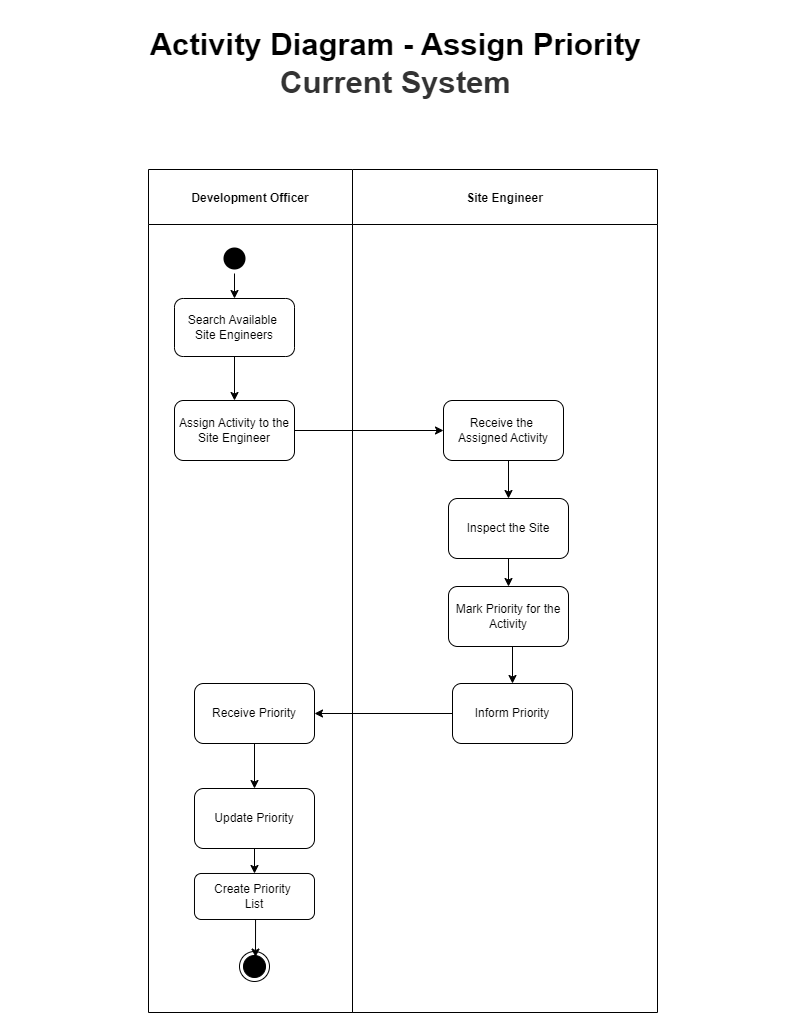

The diagram above was exported from draw.io. Its source (the exported page's mxGraphModel, read from the mxfile embedded in the PNG):
<mxGraphModel dx="1955" dy="2786" grid="0" gridSize="10" guides="1" tooltips="1" connect="1" arrows="1" fold="1" page="1" pageScale="1" pageWidth="850" pageHeight="1100" math="0" shadow="0">
  <root>
    <mxCell id="cDMK6hW-whpDFLKoxZO3-0" />
    <mxCell id="cDMK6hW-whpDFLKoxZO3-1" parent="cDMK6hW-whpDFLKoxZO3-0" />
    <mxCell id="cDMK6hW-whpDFLKoxZO3-2" value="Activity Diagram - Assign Priority&lt;div style=&quot;font-size: 31px;&quot;&gt;&lt;font style=&quot;font-size: 31px;&quot; color=&quot;#333333&quot;&gt;Current System&lt;/font&gt;&lt;/div&gt;" style="text;html=1;align=center;verticalAlign=middle;whiteSpace=wrap;rounded=0;fontSize=31;labelBackgroundColor=none;fontColor=#000000;fontStyle=1" parent="cDMK6hW-whpDFLKoxZO3-1" vertex="1">
      <mxGeometry x="-821" y="-2194" width="779" height="113" as="geometry" />
    </mxCell>
    <mxCell id="cDMK6hW-whpDFLKoxZO3-3" style="edgeStyle=orthogonalEdgeStyle;rounded=0;orthogonalLoop=1;jettySize=auto;html=1;exitX=0.5;exitY=1;exitDx=0;exitDy=0;" parent="cDMK6hW-whpDFLKoxZO3-1" source="cDMK6hW-whpDFLKoxZO3-2" target="cDMK6hW-whpDFLKoxZO3-2" edge="1">
      <mxGeometry relative="1" as="geometry" />
    </mxCell>
    <mxCell id="cDMK6hW-whpDFLKoxZO3-4" value="Info" style="swimlane;childLayout=stackLayout;resizeParent=1;resizeParentMax=0;startSize=20;horizontal=0;horizontalStack=1;strokeColor=none;fontColor=none;noLabel=1;" parent="cDMK6hW-whpDFLKoxZO3-1" vertex="1">
      <mxGeometry x="-699" y="-2031" width="529" height="843" as="geometry">
        <mxRectangle x="-178" y="-2009" width="32" height="53" as="alternateBounds" />
      </mxGeometry>
    </mxCell>
    <mxCell id="cDMK6hW-whpDFLKoxZO3-6" value="Development Officer" style="swimlane;startSize=55;" parent="cDMK6hW-whpDFLKoxZO3-4" vertex="1">
      <mxGeometry x="20" width="204" height="843" as="geometry">
        <mxRectangle x="20" width="47" height="1079" as="alternateBounds" />
      </mxGeometry>
    </mxCell>
    <mxCell id="cDMK6hW-whpDFLKoxZO3-7" style="rounded=0;orthogonalLoop=1;jettySize=auto;html=1;entryX=0.5;entryY=0;entryDx=0;entryDy=0;" parent="cDMK6hW-whpDFLKoxZO3-6" source="cDMK6hW-whpDFLKoxZO3-8" target="cDMK6hW-whpDFLKoxZO3-9" edge="1">
      <mxGeometry relative="1" as="geometry" />
    </mxCell>
    <mxCell id="cDMK6hW-whpDFLKoxZO3-8" value="" style="ellipse;html=1;shape=endState;fillColor=#000000;strokeColor=none;" parent="cDMK6hW-whpDFLKoxZO3-6" vertex="1">
      <mxGeometry x="71" y="74" width="30" height="30" as="geometry" />
    </mxCell>
    <mxCell id="Urf0RvKzVHLTjVzaYGuP-7" style="edgeStyle=orthogonalEdgeStyle;rounded=0;orthogonalLoop=1;jettySize=auto;html=1;exitX=0.5;exitY=1;exitDx=0;exitDy=0;entryX=0.5;entryY=0;entryDx=0;entryDy=0;" parent="cDMK6hW-whpDFLKoxZO3-6" source="cDMK6hW-whpDFLKoxZO3-9" target="Urf0RvKzVHLTjVzaYGuP-0" edge="1">
      <mxGeometry relative="1" as="geometry" />
    </mxCell>
    <mxCell id="cDMK6hW-whpDFLKoxZO3-9" value="Search Available&amp;nbsp;&lt;div&gt;Site&amp;nbsp;&lt;span style=&quot;background-color: initial;&quot;&gt;Engineers&lt;/span&gt;&lt;/div&gt;" style="rounded=1;whiteSpace=wrap;html=1;" parent="cDMK6hW-whpDFLKoxZO3-6" vertex="1">
      <mxGeometry x="26" y="129" width="120" height="58" as="geometry" />
    </mxCell>
    <mxCell id="cDMK6hW-whpDFLKoxZO3-12" value="" style="ellipse;html=1;shape=endState;fillColor=#000000;strokeColor=#000000;" parent="cDMK6hW-whpDFLKoxZO3-6" vertex="1">
      <mxGeometry x="91" y="782" width="30" height="30" as="geometry" />
    </mxCell>
    <mxCell id="Urf0RvKzVHLTjVzaYGuP-0" value="Assign Activity to the Site Engineer" style="rounded=1;whiteSpace=wrap;html=1;" parent="cDMK6hW-whpDFLKoxZO3-6" vertex="1">
      <mxGeometry x="26" y="231" width="120" height="60" as="geometry" />
    </mxCell>
    <mxCell id="Urf0RvKzVHLTjVzaYGuP-13" style="edgeStyle=orthogonalEdgeStyle;rounded=0;orthogonalLoop=1;jettySize=auto;html=1;exitX=0.5;exitY=1;exitDx=0;exitDy=0;entryX=0.5;entryY=0;entryDx=0;entryDy=0;" parent="cDMK6hW-whpDFLKoxZO3-6" source="Urf0RvKzVHLTjVzaYGuP-4" target="Urf0RvKzVHLTjVzaYGuP-5" edge="1">
      <mxGeometry relative="1" as="geometry" />
    </mxCell>
    <mxCell id="Urf0RvKzVHLTjVzaYGuP-4" value="Receive Priority" style="rounded=1;whiteSpace=wrap;html=1;" parent="cDMK6hW-whpDFLKoxZO3-6" vertex="1">
      <mxGeometry x="46" y="514" width="120" height="60" as="geometry" />
    </mxCell>
    <mxCell id="18E-MDmouXV68ehrzJet-1" style="edgeStyle=orthogonalEdgeStyle;rounded=0;orthogonalLoop=1;jettySize=auto;html=1;exitX=0.5;exitY=1;exitDx=0;exitDy=0;entryX=0.5;entryY=0;entryDx=0;entryDy=0;" parent="cDMK6hW-whpDFLKoxZO3-6" source="Urf0RvKzVHLTjVzaYGuP-5" target="18E-MDmouXV68ehrzJet-0" edge="1">
      <mxGeometry relative="1" as="geometry" />
    </mxCell>
    <mxCell id="Urf0RvKzVHLTjVzaYGuP-5" value="Update Priority" style="rounded=1;whiteSpace=wrap;html=1;" parent="cDMK6hW-whpDFLKoxZO3-6" vertex="1">
      <mxGeometry x="46" y="619" width="120" height="60" as="geometry" />
    </mxCell>
    <mxCell id="18E-MDmouXV68ehrzJet-0" value="Create Priority&amp;nbsp;&lt;div&gt;List&lt;/div&gt;" style="rounded=1;whiteSpace=wrap;html=1;" parent="cDMK6hW-whpDFLKoxZO3-6" vertex="1">
      <mxGeometry x="46" y="704" width="120" height="46" as="geometry" />
    </mxCell>
    <mxCell id="18E-MDmouXV68ehrzJet-2" style="edgeStyle=orthogonalEdgeStyle;rounded=0;orthogonalLoop=1;jettySize=auto;html=1;exitX=0.5;exitY=1;exitDx=0;exitDy=0;entryX=0.533;entryY=0.186;entryDx=0;entryDy=0;entryPerimeter=0;" parent="cDMK6hW-whpDFLKoxZO3-6" source="18E-MDmouXV68ehrzJet-0" target="cDMK6hW-whpDFLKoxZO3-12" edge="1">
      <mxGeometry relative="1" as="geometry" />
    </mxCell>
    <mxCell id="cDMK6hW-whpDFLKoxZO3-13" value="Site Engineer" style="swimlane;startSize=55;" parent="cDMK6hW-whpDFLKoxZO3-4" vertex="1">
      <mxGeometry x="224" width="305" height="843" as="geometry" />
    </mxCell>
    <mxCell id="Urf0RvKzVHLTjVzaYGuP-9" style="edgeStyle=orthogonalEdgeStyle;rounded=0;orthogonalLoop=1;jettySize=auto;html=1;exitX=0.5;exitY=1;exitDx=0;exitDy=0;entryX=0.5;entryY=0;entryDx=0;entryDy=0;" parent="cDMK6hW-whpDFLKoxZO3-13" source="cDMK6hW-whpDFLKoxZO3-15" target="Urf0RvKzVHLTjVzaYGuP-1" edge="1">
      <mxGeometry relative="1" as="geometry" />
    </mxCell>
    <mxCell id="cDMK6hW-whpDFLKoxZO3-15" value="Receive the&amp;nbsp;&lt;div&gt;Assigned Activity&lt;/div&gt;" style="rounded=1;whiteSpace=wrap;html=1;" parent="cDMK6hW-whpDFLKoxZO3-13" vertex="1">
      <mxGeometry x="91" y="231" width="120" height="60" as="geometry" />
    </mxCell>
    <mxCell id="Urf0RvKzVHLTjVzaYGuP-10" style="edgeStyle=orthogonalEdgeStyle;rounded=0;orthogonalLoop=1;jettySize=auto;html=1;exitX=0.5;exitY=1;exitDx=0;exitDy=0;entryX=0.5;entryY=0;entryDx=0;entryDy=0;" parent="cDMK6hW-whpDFLKoxZO3-13" source="Urf0RvKzVHLTjVzaYGuP-1" target="Urf0RvKzVHLTjVzaYGuP-2" edge="1">
      <mxGeometry relative="1" as="geometry" />
    </mxCell>
    <mxCell id="Urf0RvKzVHLTjVzaYGuP-1" value="Inspect the Site" style="rounded=1;whiteSpace=wrap;html=1;" parent="cDMK6hW-whpDFLKoxZO3-13" vertex="1">
      <mxGeometry x="96" y="329" width="120" height="60" as="geometry" />
    </mxCell>
    <mxCell id="Urf0RvKzVHLTjVzaYGuP-11" style="edgeStyle=orthogonalEdgeStyle;rounded=0;orthogonalLoop=1;jettySize=auto;html=1;exitX=0.5;exitY=1;exitDx=0;exitDy=0;entryX=0.5;entryY=0;entryDx=0;entryDy=0;" parent="cDMK6hW-whpDFLKoxZO3-13" source="Urf0RvKzVHLTjVzaYGuP-2" target="Urf0RvKzVHLTjVzaYGuP-3" edge="1">
      <mxGeometry relative="1" as="geometry" />
    </mxCell>
    <mxCell id="Urf0RvKzVHLTjVzaYGuP-2" value="Mark Priority for the Activity" style="rounded=1;whiteSpace=wrap;html=1;" parent="cDMK6hW-whpDFLKoxZO3-13" vertex="1">
      <mxGeometry x="96" y="417" width="120" height="60" as="geometry" />
    </mxCell>
    <mxCell id="Urf0RvKzVHLTjVzaYGuP-3" value="Inform Priority" style="rounded=1;whiteSpace=wrap;html=1;" parent="cDMK6hW-whpDFLKoxZO3-13" vertex="1">
      <mxGeometry x="100" y="514" width="120" height="60" as="geometry" />
    </mxCell>
    <mxCell id="Urf0RvKzVHLTjVzaYGuP-8" style="edgeStyle=orthogonalEdgeStyle;rounded=0;orthogonalLoop=1;jettySize=auto;html=1;exitX=1;exitY=0.5;exitDx=0;exitDy=0;entryX=0;entryY=0.5;entryDx=0;entryDy=0;" parent="cDMK6hW-whpDFLKoxZO3-4" source="Urf0RvKzVHLTjVzaYGuP-0" target="cDMK6hW-whpDFLKoxZO3-15" edge="1">
      <mxGeometry relative="1" as="geometry" />
    </mxCell>
    <mxCell id="Urf0RvKzVHLTjVzaYGuP-12" style="edgeStyle=orthogonalEdgeStyle;rounded=0;orthogonalLoop=1;jettySize=auto;html=1;exitX=0;exitY=0.5;exitDx=0;exitDy=0;entryX=1;entryY=0.5;entryDx=0;entryDy=0;" parent="cDMK6hW-whpDFLKoxZO3-4" source="Urf0RvKzVHLTjVzaYGuP-3" target="Urf0RvKzVHLTjVzaYGuP-4" edge="1">
      <mxGeometry relative="1" as="geometry" />
    </mxCell>
  </root>
</mxGraphModel>